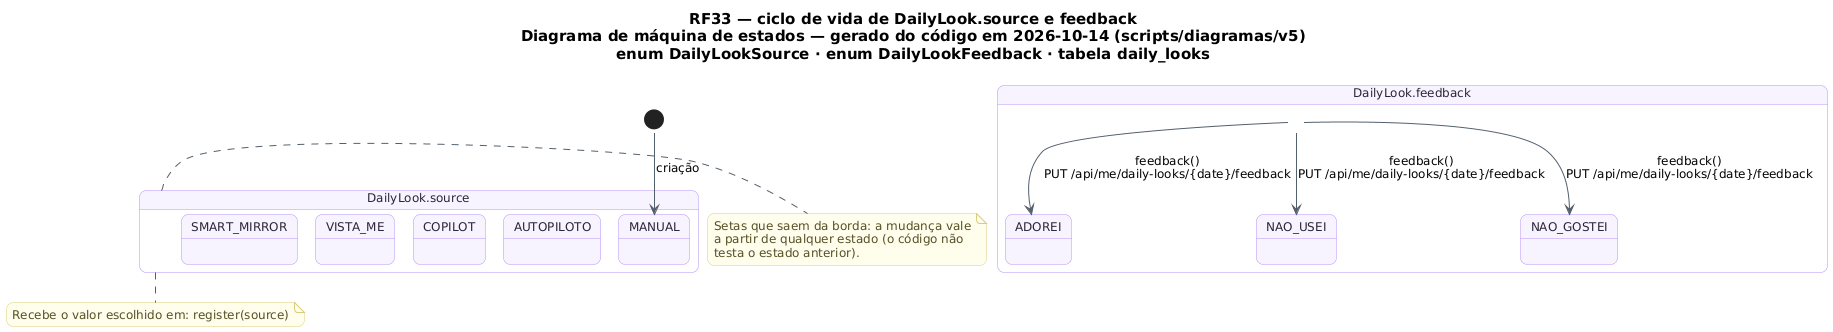

The diagram above was rendered by PlantUML. Its source (embedded in the PNG):
@startuml RF33_MaquinaDeEstados_LookDoDia
!pragma layout smetana
skinparam backgroundColor #FFFFFF
skinparam shadowing false
skinparam defaultFontName "DejaVu Sans"
skinparam defaultFontSize 12
skinparam titleFontSize 15
skinparam roundcorner 14
skinparam ArrowColor #52606D
skinparam note {
  BackgroundColor #FFFDEB
  BorderColor #D8CE78
  FontColor #554F24
}
skinparam state {
  BackgroundColor #F8F4FF
  BorderColor #B695F5
  FontColor #2D2438
  StartColor #20A77A
  EndColor #4B5563
}
title RF33 — ciclo de vida de DailyLook.source e feedback\nDiagrama de máquina de estados — gerado do código em 2026-10-14 (scripts/diagramas/v5)\nenum DailyLookSource · enum DailyLookFeedback · tabela daily_looks

state "DailyLook.source" as Ciclo_DailyLook {
  state Ciclo_DailyLook_MANUAL as "MANUAL"
  state Ciclo_DailyLook_AUTOPILOTO as "AUTOPILOTO"
  state Ciclo_DailyLook_COPILOT as "COPILOT"
  state Ciclo_DailyLook_VISTA_ME as "VISTA_ME"
  state Ciclo_DailyLook_SMART_MIRROR as "SMART_MIRROR"
}
[*] --> Ciclo_DailyLook_MANUAL : criação
note bottom of Ciclo_DailyLook
  Recebe o valor escolhido em: register(source)
end note
state "DailyLook.feedback" as Ciclo_DailyLook_feedback {
  state Ciclo_DailyLook_feedback_ADOREI as "ADOREI"
  state Ciclo_DailyLook_feedback_NAO_USEI as "NAO_USEI"
  state Ciclo_DailyLook_feedback_NAO_GOSTEI as "NAO_GOSTEI"
}
Ciclo_DailyLook_feedback --> Ciclo_DailyLook_feedback_ADOREI : feedback()\nPUT /api/me/daily-looks/{date}/feedback
Ciclo_DailyLook_feedback --> Ciclo_DailyLook_feedback_NAO_USEI : feedback()\nPUT /api/me/daily-looks/{date}/feedback
Ciclo_DailyLook_feedback --> Ciclo_DailyLook_feedback_NAO_GOSTEI : feedback()\nPUT /api/me/daily-looks/{date}/feedback
note right of Ciclo_DailyLook
  Setas que saem da borda: a mudança vale
  a partir de qualquer estado (o código não
  testa o estado anterior).
end note
@enduml